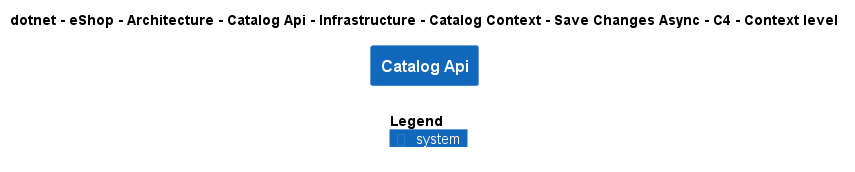

The diagram above was rendered by PlantUML. Its source (embedded in the PNG):
@startuml
!include ..\..\..\..\..\..\..\..\..\..\..\.c4s\C4_Context.puml

AddElementTag("c4interflow:lifecycle:new", $bgColor=green, $fontColor=#ffffff, $borderColor=green, $shadowing="False")
AddElementTag("c4interflow:lifecycle:changed", $bgColor=orange, $fontColor=#ffffff, $borderColor=orange, $shadowing="False")
AddElementTag("c4interflow:lifecycle:removed", $bgColor=red, $fontColor=#ffffff, $borderColor=red, $shadowing="False")

AddRelTag("c4interflow:lifecycle:new", $textColor=green, $lineColor=green)
AddRelTag("c4interflow:lifecycle:changed", $textColor=orange, $lineColor=orange)
AddRelTag("c4interflow:lifecycle:removed", $textColor=red, $lineColor=red)

SHOW_PERSON_PORTRAIT()
LAYOUT_TOP_DOWN()

skinparam linetype polyline

title dotnet - eShop - Architecture - Catalog Api - Infrastructure - Catalog Context - Save Changes Async - C4 - Context level

System(dotnet.eShop.Architecture.SoftwareSystems.CatalogApi, "Catalog Api", "")



SHOW_LEGEND()
@enduml